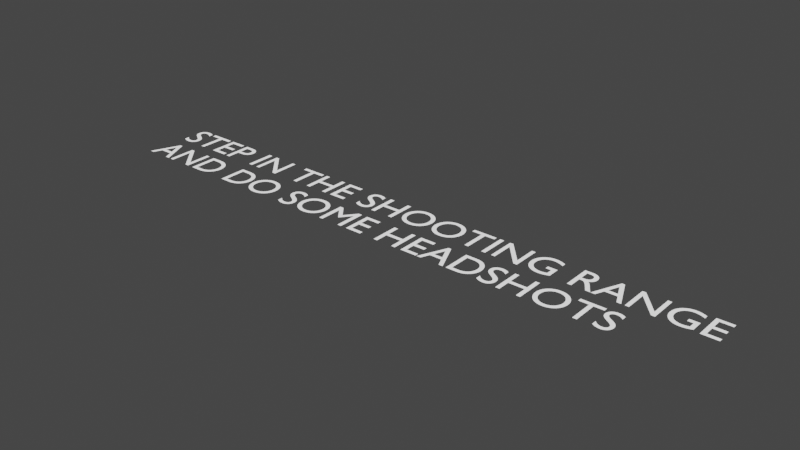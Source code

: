 # Source: headshot_noti.blend  (saved by Blender 3.6.13; exported with 4.5.12 LTS)
import bpy
from mathutils import Matrix  # noqa: F401  (used for matrix-valued properties, if any)

bpy.ops.wm.read_factory_settings(use_empty=True)
scene = bpy.context.scene
scene.name = 'Scene'

# ---- collections
col_collection = bpy.data.collections.new('Collection'); scene.collection.children.link(col_collection)

# ---- materials (node trees are filled in below, after node groups)
mat_material_001 = bpy.data.materials.new('Material.001')
mat_material_001.use_transparent_shadow = False

# ---- material node trees
mat_material_001.use_nodes = True; mat_material_001.node_tree.nodes.clear()
_N = mat_material_001.node_tree.nodes; _L = mat_material_001.node_tree.links
n0 = _N.new('ShaderNodeBsdfPrincipled'); n0.name = 'Principled BSDF'; n0.location = (10, 300)
n0.distribution = 'GGX'
n0.subsurface_method = 'RANDOM_WALK_SKIN'
n0.inputs[3].default_value = 1.45
n0.inputs[28].default_value = 1.0
n1 = _N.new('ShaderNodeOutputMaterial'); n1.name = 'Material Output'; n1.location = (300, 300)
_L.new(n0.outputs[0], n1.inputs[0])
n1.is_active_output = True

# ---- world
world_world = bpy.data.worlds.new('World'); scene.world = world_world
world_world.use_nodes = True; world_world.node_tree.nodes.clear()
_N = world_world.node_tree.nodes; _L = world_world.node_tree.links
n0 = _N.new('ShaderNodeOutputWorld'); n0.name = 'World Output'; n0.location = (300, 300)
n1 = _N.new('ShaderNodeBackground'); n1.name = 'Background'; n1.location = (10, 300)
n1.inputs[0].default_value = (0.05088, 0.05088, 0.05088, 1.0)
_L.new(n1.outputs[0], n0.inputs[0])
n0.is_active_output = True
world_world.color = (0.05088, 0.05088, 0.05088)
world_world.use_sun_shadow = False
world_world.sun_shadow_jitter_overblur = 0.0

# ---- curves / text
txt_text = bpy.data.curves.new('Text', 'FONT')
txt_text.dimensions = '2D'
txt_text.body = 'STEP IN THE SHOOTING RANGE\nAND DO SOME HEADSHOTS'
txt_text.materials.append(mat_material_001)

# ---- objects
ob_text = bpy.data.objects.new('Text', txt_text)

# ---- transforms, parenting, visibility, modifiers, constraints
ob_text.location = (0.0, 0.0, 0.0)

# ---- collection membership
col_collection.objects.link(ob_text)

# ---- scene / render settings (as saved in the file)
scene.frame_start = 1; scene.frame_end = 250; scene.frame_set(1)
scene.render.engine = 'BLENDER_EEVEE_NEXT'
scene.cycles.sampling_pattern = 'TABULATED_SOBOL'
scene.view_settings.view_transform = 'Filmic'
bpy.context.view_layer.update()

# ---- added for rendering (the .blend has no active camera): camera
cam_auto = bpy.data.cameras.new('AutoCamera')
cam_auto.lens = 50.0
cam_auto.sensor_width = 36.0
cam_auto.clip_end = 1000.0
ob_auto_camera = bpy.data.objects.new('AutoCamera', cam_auto)
scene.collection.objects.link(ob_auto_camera)
ob_auto_camera.location = (20.7846, -16.3891, 10.8201)
ob_auto_camera.rotation_euler = (1.09748, -7.21219e-08, 0.694738)
scene.camera = ob_auto_camera
bpy.context.view_layer.update()
